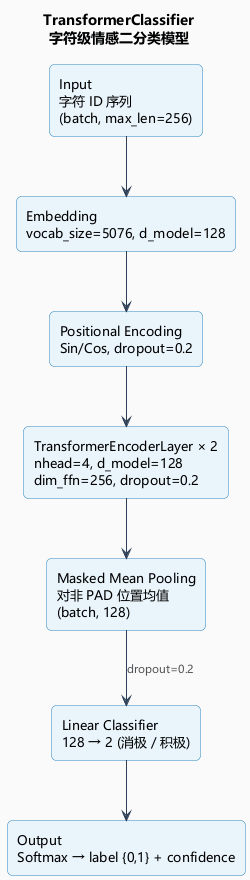

The diagram above was rendered by PlantUML. Its source (embedded in the PNG):
@startuml TransformerClassifier

skinparam backgroundColor #FAFAFA
skinparam defaultFontName "Microsoft YaHei"
skinparam defaultFontSize 13
skinparam rectangle {
    BackgroundColor #EAF4FB
    BorderColor     #2E86C1
    RoundCorner     10
}
skinparam arrow {
    Color     #2E4057
    FontColor #555555
    FontSize  11
}

title TransformerClassifier\n字符级情感二分类模型

rectangle "Input\n字符 ID 序列\n(batch, max_len=256)" as INPUT
rectangle "Embedding\nvocab_size=5076, d_model=128" as EMB
rectangle "Positional Encoding\nSin/Cos, dropout=0.2" as PE
rectangle "TransformerEncoderLayer × 2\nnhead=4, d_model=128\ndim_ffn=256, dropout=0.2" as ENC
rectangle "Masked Mean Pooling\n对非 PAD 位置均值\n(batch, 128)" as POOL
rectangle "Linear Classifier\n128 → 2 (消极 / 积极)" as CLS
rectangle "Output\nSoftmax → label {0,1} + confidence" as OUTPUT

INPUT --> EMB
EMB   --> PE
PE    --> ENC
ENC   --> POOL
POOL  --> CLS  : dropout=0.2
CLS   --> OUTPUT

@enduml